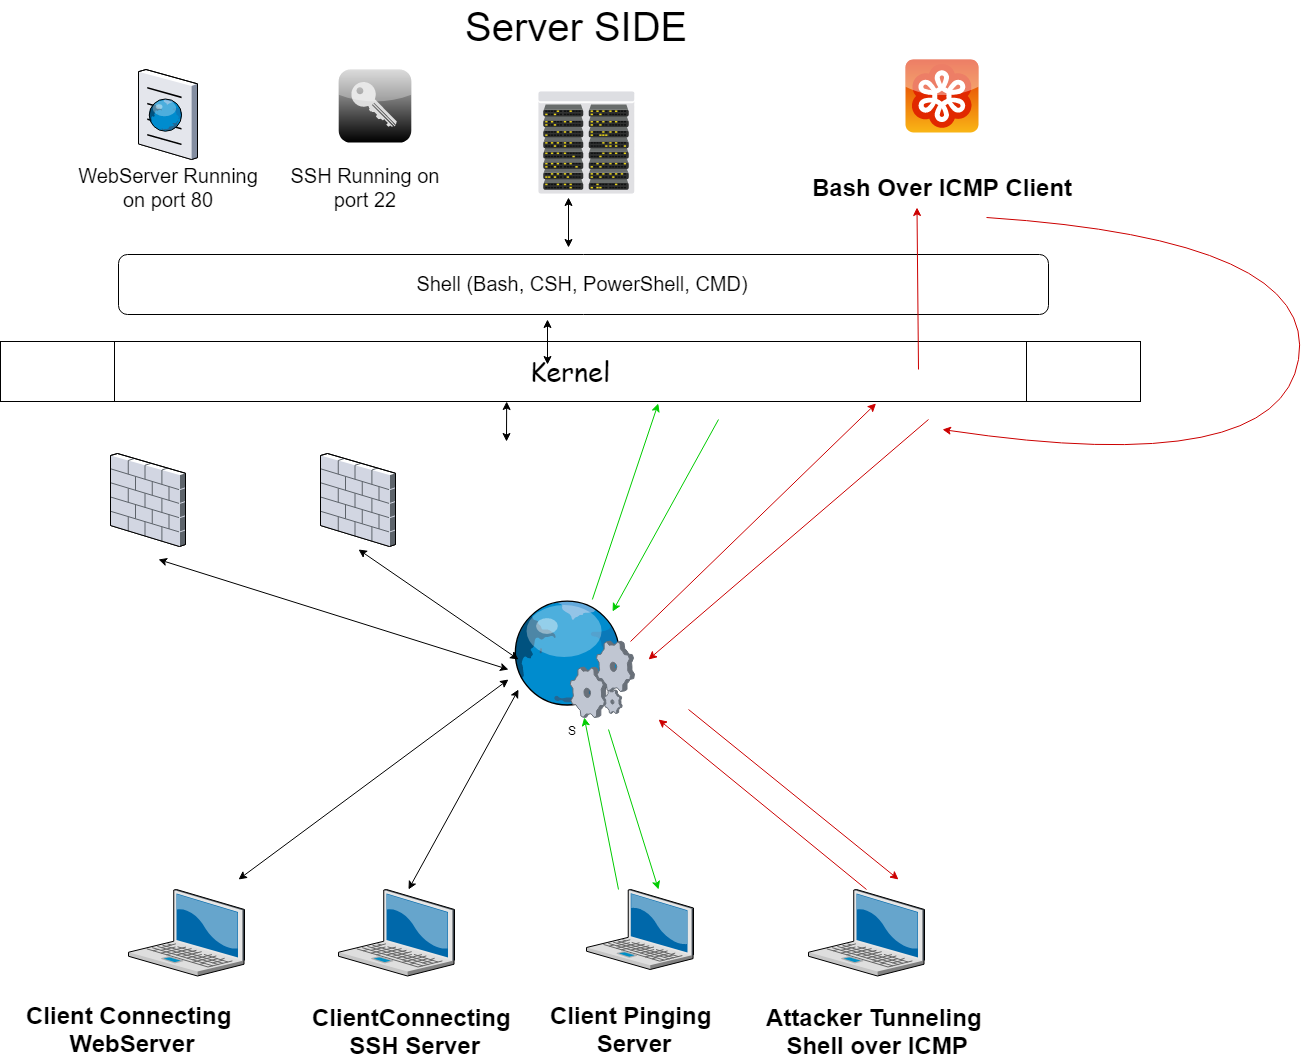

The diagram above was exported from draw.io. Its source (the exported page's mxGraphModel, read from the mxfile embedded in the PNG):
<mxGraphModel dx="1708" dy="774" grid="1" gridSize="10" guides="1" tooltips="1" connect="1" arrows="1" fold="1" page="1" pageScale="1.5" pageWidth="1169" pageHeight="826" background="none" math="0" shadow="0">
  <root>
    <mxCell id="0" style=";html=1;" />
    <mxCell id="1" style=";html=1;" parent="0" />
    <mxCell id="vrXwnKcH45S4BfKsxBs1-1" value="S" style="verticalLabelPosition=bottom;aspect=fixed;html=1;verticalAlign=top;strokeColor=none;align=center;outlineConnect=0;shape=mxgraph.citrix.web_service;" vertex="1" parent="1">
      <mxGeometry x="752" y="670" width="124" height="118" as="geometry" />
    </mxCell>
    <mxCell id="vrXwnKcH45S4BfKsxBs1-3" value="" style="verticalLabelPosition=bottom;aspect=fixed;html=1;verticalAlign=top;strokeColor=none;align=center;outlineConnect=0;shape=mxgraph.citrix.laptop_2;" vertex="1" parent="1">
      <mxGeometry x="1050" y="960" width="116" height="86.5" as="geometry" />
    </mxCell>
    <mxCell id="vrXwnKcH45S4BfKsxBs1-4" value="" style="verticalLabelPosition=bottom;aspect=fixed;html=1;verticalAlign=top;strokeColor=none;align=center;outlineConnect=0;shape=mxgraph.citrix.laptop_2;" vertex="1" parent="1">
      <mxGeometry x="370" y="960" width="116" height="86.5" as="geometry" />
    </mxCell>
    <mxCell id="vrXwnKcH45S4BfKsxBs1-5" value="" style="verticalLabelPosition=bottom;aspect=fixed;html=1;verticalAlign=top;strokeColor=none;align=center;outlineConnect=0;shape=mxgraph.citrix.laptop_2;" vertex="1" parent="1">
      <mxGeometry x="580" y="960" width="116" height="86.5" as="geometry" />
    </mxCell>
    <mxCell id="vrXwnKcH45S4BfKsxBs1-6" value="" style="verticalLabelPosition=bottom;aspect=fixed;html=1;verticalAlign=top;strokeColor=none;align=center;outlineConnect=0;shape=mxgraph.citrix.laptop_2;" vertex="1" parent="1">
      <mxGeometry x="828" y="960" width="107" height="80" as="geometry" />
    </mxCell>
    <mxCell id="vrXwnKcH45S4BfKsxBs1-8" value="" style="verticalLabelPosition=bottom;aspect=fixed;html=1;verticalAlign=top;strokeColor=none;align=center;outlineConnect=0;shape=mxgraph.citrix.datacenter;" vertex="1" parent="1">
      <mxGeometry x="780" y="162" width="96" height="102" as="geometry" />
    </mxCell>
    <mxCell id="vrXwnKcH45S4BfKsxBs1-9" value="" style="verticalLabelPosition=bottom;aspect=fixed;html=1;verticalAlign=top;strokeColor=none;align=center;outlineConnect=0;shape=mxgraph.citrix.firewall;" vertex="1" parent="1">
      <mxGeometry x="352" y="524" width="75" height="93" as="geometry" />
    </mxCell>
    <mxCell id="vrXwnKcH45S4BfKsxBs1-10" value="" style="verticalLabelPosition=bottom;aspect=fixed;html=1;verticalAlign=top;strokeColor=none;align=center;outlineConnect=0;shape=mxgraph.citrix.firewall;" vertex="1" parent="1">
      <mxGeometry x="562" y="524" width="75" height="93" as="geometry" />
    </mxCell>
    <mxCell id="vrXwnKcH45S4BfKsxBs1-12" value="&lt;font style=&quot;font-size: 27px&quot; face=&quot;Comic Sans MS&quot;&gt;Kernel&lt;/font&gt;" style="shape=process;whiteSpace=wrap;html=1;backgroundOutline=1;" vertex="1" parent="1">
      <mxGeometry x="270" y="440" width="1140" height="60" as="geometry" />
    </mxCell>
    <mxCell id="vrXwnKcH45S4BfKsxBs1-13" value="&lt;font style=&quot;font-size: 20px&quot;&gt;Shell (Bash, CSH, PowerShell, CMD)&lt;/font&gt;" style="rounded=1;whiteSpace=wrap;html=1;" vertex="1" parent="1">
      <mxGeometry x="360" y="325" width="930" height="60" as="geometry" />
    </mxCell>
    <mxCell id="vrXwnKcH45S4BfKsxBs1-14" value="" style="verticalLabelPosition=bottom;aspect=fixed;html=1;verticalAlign=top;strokeColor=none;align=center;outlineConnect=0;shape=mxgraph.citrix.browser;" vertex="1" parent="1">
      <mxGeometry x="380" y="140" width="59" height="90" as="geometry" />
    </mxCell>
    <mxCell id="vrXwnKcH45S4BfKsxBs1-15" value="" style="verticalLabelPosition=bottom;aspect=fixed;html=1;verticalAlign=top;strokeColor=none;align=center;outlineConnect=0;shape=mxgraph.citrix.role_security;fillColor=#CCCCCC;gradientColor=#000000;gradientDirection=south;" vertex="1" parent="1">
      <mxGeometry x="580" y="140" width="73" height="73" as="geometry" />
    </mxCell>
    <mxCell id="vrXwnKcH45S4BfKsxBs1-16" value="&lt;font style=&quot;font-size: 20px&quot;&gt;WebServer Running on port 80&lt;/font&gt;" style="text;html=1;strokeColor=none;fillColor=none;align=center;verticalAlign=middle;whiteSpace=wrap;rounded=0;" vertex="1" parent="1">
      <mxGeometry x="318" y="223" width="184" height="70" as="geometry" />
    </mxCell>
    <mxCell id="vrXwnKcH45S4BfKsxBs1-18" value="&lt;font style=&quot;font-size: 20px&quot;&gt;SSH Running on port 22&lt;/font&gt;" style="text;html=1;strokeColor=none;fillColor=none;align=center;verticalAlign=middle;whiteSpace=wrap;rounded=0;" vertex="1" parent="1">
      <mxGeometry x="512" y="238" width="190" height="40" as="geometry" />
    </mxCell>
    <mxCell id="vrXwnKcH45S4BfKsxBs1-19" value="" style="endArrow=classic;startArrow=classic;html=1;" edge="1" parent="1">
      <mxGeometry width="50" height="50" relative="1" as="geometry">
        <mxPoint x="480" y="950" as="sourcePoint" />
        <mxPoint x="750" y="750" as="targetPoint" />
      </mxGeometry>
    </mxCell>
    <mxCell id="vrXwnKcH45S4BfKsxBs1-20" value="" style="endArrow=classic;startArrow=classic;html=1;" edge="1" parent="1">
      <mxGeometry width="50" height="50" relative="1" as="geometry">
        <mxPoint x="750" y="740" as="sourcePoint" />
        <mxPoint x="400" y="630" as="targetPoint" />
      </mxGeometry>
    </mxCell>
    <mxCell id="vrXwnKcH45S4BfKsxBs1-21" value="" style="endArrow=classic;startArrow=classic;html=1;" edge="1" parent="1">
      <mxGeometry width="50" height="50" relative="1" as="geometry">
        <mxPoint x="650" y="960" as="sourcePoint" />
        <mxPoint x="760" y="760" as="targetPoint" />
      </mxGeometry>
    </mxCell>
    <mxCell id="vrXwnKcH45S4BfKsxBs1-22" value="" style="endArrow=classic;startArrow=classic;html=1;" edge="1" parent="1">
      <mxGeometry width="50" height="50" relative="1" as="geometry">
        <mxPoint x="760" y="730" as="sourcePoint" />
        <mxPoint x="600" y="620" as="targetPoint" />
      </mxGeometry>
    </mxCell>
    <mxCell id="vrXwnKcH45S4BfKsxBs1-23" value="" style="endArrow=classic;startArrow=classic;html=1;" edge="1" parent="1">
      <mxGeometry width="50" height="50" relative="1" as="geometry">
        <mxPoint x="810" y="318" as="sourcePoint" />
        <mxPoint x="810" y="268" as="targetPoint" />
      </mxGeometry>
    </mxCell>
    <mxCell id="vrXwnKcH45S4BfKsxBs1-24" value="" style="endArrow=classic;startArrow=classic;html=1;" edge="1" parent="1">
      <mxGeometry width="50" height="50" relative="1" as="geometry">
        <mxPoint x="789" y="435" as="sourcePoint" />
        <mxPoint x="789" y="390" as="targetPoint" />
      </mxGeometry>
    </mxCell>
    <mxCell id="vrXwnKcH45S4BfKsxBs1-26" value="" style="endArrow=classic;startArrow=classic;html=1;entryX=0.444;entryY=1;entryDx=0;entryDy=0;entryPerimeter=0;" edge="1" parent="1" target="vrXwnKcH45S4BfKsxBs1-12">
      <mxGeometry width="50" height="50" relative="1" as="geometry">
        <mxPoint x="776" y="540" as="sourcePoint" />
        <mxPoint x="830" y="590" as="targetPoint" />
      </mxGeometry>
    </mxCell>
    <mxCell id="vrXwnKcH45S4BfKsxBs1-28" value="" style="endArrow=classic;html=1;strokeColor=#00CC00;" edge="1" parent="1" target="vrXwnKcH45S4BfKsxBs1-1">
      <mxGeometry width="50" height="50" relative="1" as="geometry">
        <mxPoint x="860" y="960" as="sourcePoint" />
        <mxPoint x="320" y="1070" as="targetPoint" />
      </mxGeometry>
    </mxCell>
    <mxCell id="vrXwnKcH45S4BfKsxBs1-29" value="" style="endArrow=classic;html=1;entryX=0.577;entryY=1.033;entryDx=0;entryDy=0;entryPerimeter=0;strokeColor=#00CC00;" edge="1" parent="1" source="vrXwnKcH45S4BfKsxBs1-1" target="vrXwnKcH45S4BfKsxBs1-12">
      <mxGeometry width="50" height="50" relative="1" as="geometry">
        <mxPoint x="860" y="710" as="sourcePoint" />
        <mxPoint x="930" y="630" as="targetPoint" />
      </mxGeometry>
    </mxCell>
    <mxCell id="vrXwnKcH45S4BfKsxBs1-30" value="" style="endArrow=classic;html=1;entryX=0.823;entryY=0.102;entryDx=0;entryDy=0;entryPerimeter=0;strokeColor=#00CC00;" edge="1" parent="1" target="vrXwnKcH45S4BfKsxBs1-1">
      <mxGeometry width="50" height="50" relative="1" as="geometry">
        <mxPoint x="960" y="490" as="sourcePoint" />
        <mxPoint x="880" y="729" as="targetPoint" />
      </mxGeometry>
    </mxCell>
    <mxCell id="vrXwnKcH45S4BfKsxBs1-32" value="" style="endArrow=classic;html=1;strokeColor=#CC0000;" edge="1" parent="1">
      <mxGeometry width="50" height="50" relative="1" as="geometry">
        <mxPoint x="930" y="780" as="sourcePoint" />
        <mxPoint x="1140" y="950" as="targetPoint" />
      </mxGeometry>
    </mxCell>
    <mxCell id="vrXwnKcH45S4BfKsxBs1-34" value="" style="endArrow=classic;html=1;strokeColor=#CC0000;" edge="1" parent="1">
      <mxGeometry width="50" height="50" relative="1" as="geometry">
        <mxPoint x="1108" y="960" as="sourcePoint" />
        <mxPoint x="900" y="790" as="targetPoint" />
      </mxGeometry>
    </mxCell>
    <mxCell id="vrXwnKcH45S4BfKsxBs1-36" value="" style="endArrow=classic;html=1;entryX=0.768;entryY=1.033;entryDx=0;entryDy=0;entryPerimeter=0;strokeColor=#CC0000;exitX=0.968;exitY=0.356;exitDx=0;exitDy=0;exitPerimeter=0;" edge="1" parent="1" source="vrXwnKcH45S4BfKsxBs1-1" target="vrXwnKcH45S4BfKsxBs1-12">
      <mxGeometry width="50" height="50" relative="1" as="geometry">
        <mxPoint x="880" y="700" as="sourcePoint" />
        <mxPoint x="1165.8400000000001" y="570.52" as="targetPoint" />
      </mxGeometry>
    </mxCell>
    <mxCell id="vrXwnKcH45S4BfKsxBs1-37" value="" style="verticalLabelPosition=bottom;aspect=fixed;html=1;verticalAlign=top;strokeColor=none;align=center;outlineConnect=0;shape=mxgraph.citrix.goto_meeting;fillColor=#FAB616;gradientColor=#E12800;gradientDirection=north;" vertex="1" parent="1">
      <mxGeometry x="1147" y="130" width="73" height="73" as="geometry" />
    </mxCell>
    <mxCell id="vrXwnKcH45S4BfKsxBs1-39" value="Bash Over ICMP Client" style="text;strokeColor=none;fillColor=none;html=1;fontSize=24;fontStyle=1;verticalAlign=middle;align=center;" vertex="1" parent="1">
      <mxGeometry x="1133.5" y="238" width="100" height="40" as="geometry" />
    </mxCell>
    <mxCell id="vrXwnKcH45S4BfKsxBs1-40" value="" style="endArrow=classic;html=1;entryX=0.25;entryY=1;entryDx=0;entryDy=0;strokeColor=#CC0000;" edge="1" parent="1" target="vrXwnKcH45S4BfKsxBs1-39">
      <mxGeometry width="50" height="50" relative="1" as="geometry">
        <mxPoint x="1160" y="440" as="sourcePoint" />
        <mxPoint x="1210" y="390" as="targetPoint" />
      </mxGeometry>
    </mxCell>
    <mxCell id="vrXwnKcH45S4BfKsxBs1-44" value="" style="curved=1;endArrow=classic;html=1;exitX=0.945;exitY=1.25;exitDx=0;exitDy=0;exitPerimeter=0;strokeColor=#CC0000;" edge="1" parent="1" source="vrXwnKcH45S4BfKsxBs1-39">
      <mxGeometry width="50" height="50" relative="1" as="geometry">
        <mxPoint x="1540" y="400" as="sourcePoint" />
        <mxPoint x="1184" y="500" as="targetPoint" />
        <Array as="points">
          <mxPoint x="1560" y="310" />
          <mxPoint x="1520" y="550" />
        </Array>
      </mxGeometry>
    </mxCell>
    <mxCell id="vrXwnKcH45S4BfKsxBs1-45" value="" style="endArrow=classic;html=1;strokeColor=#CC0000;" edge="1" parent="1">
      <mxGeometry width="50" height="50" relative="1" as="geometry">
        <mxPoint x="1170" y="490" as="sourcePoint" />
        <mxPoint x="890" y="730" as="targetPoint" />
      </mxGeometry>
    </mxCell>
    <mxCell id="vrXwnKcH45S4BfKsxBs1-48" value="Client Connecting &lt;br&gt;WebServer" style="text;strokeColor=none;fillColor=none;html=1;fontSize=24;fontStyle=1;verticalAlign=middle;align=center;" vertex="1" parent="1">
      <mxGeometry x="278" y="1108" width="240" height="40" as="geometry" />
    </mxCell>
    <mxCell id="vrXwnKcH45S4BfKsxBs1-49" value="&lt;font style=&quot;font-size: 40px&quot;&gt;Server SIDE&lt;/font&gt;" style="text;html=1;resizable=0;points=[];autosize=1;align=left;verticalAlign=top;spacingTop=-4;" vertex="1" parent="1">
      <mxGeometry x="705" y="71" width="240" height="30" as="geometry" />
    </mxCell>
    <mxCell id="vrXwnKcH45S4BfKsxBs1-51" value="" style="endArrow=classic;html=1;strokeColor=#00CC00;" edge="1" parent="1">
      <mxGeometry width="50" height="50" relative="1" as="geometry">
        <mxPoint x="850" y="800" as="sourcePoint" />
        <mxPoint x="900" y="960" as="targetPoint" />
      </mxGeometry>
    </mxCell>
    <mxCell id="vrXwnKcH45S4BfKsxBs1-57" value="ClientConnecting &lt;br&gt;SSH Server" style="text;strokeColor=none;fillColor=none;html=1;fontSize=24;fontStyle=1;verticalAlign=middle;align=center;" vertex="1" parent="1">
      <mxGeometry x="561" y="1110" width="240" height="40" as="geometry" />
    </mxCell>
    <mxCell id="vrXwnKcH45S4BfKsxBs1-58" value="Client Pinging&amp;nbsp;&lt;br&gt;Server" style="text;strokeColor=none;fillColor=none;html=1;fontSize=24;fontStyle=1;verticalAlign=middle;align=center;" vertex="1" parent="1">
      <mxGeometry x="784" y="1108" width="240" height="40" as="geometry" />
    </mxCell>
    <mxCell id="vrXwnKcH45S4BfKsxBs1-59" value="Attacker Tunneling&amp;nbsp;&lt;br&gt;Shell over ICMP" style="text;strokeColor=none;fillColor=none;html=1;fontSize=24;fontStyle=1;verticalAlign=middle;align=center;" vertex="1" parent="1">
      <mxGeometry x="1027" y="1110" width="240" height="40" as="geometry" />
    </mxCell>
  </root>
</mxGraphModel>